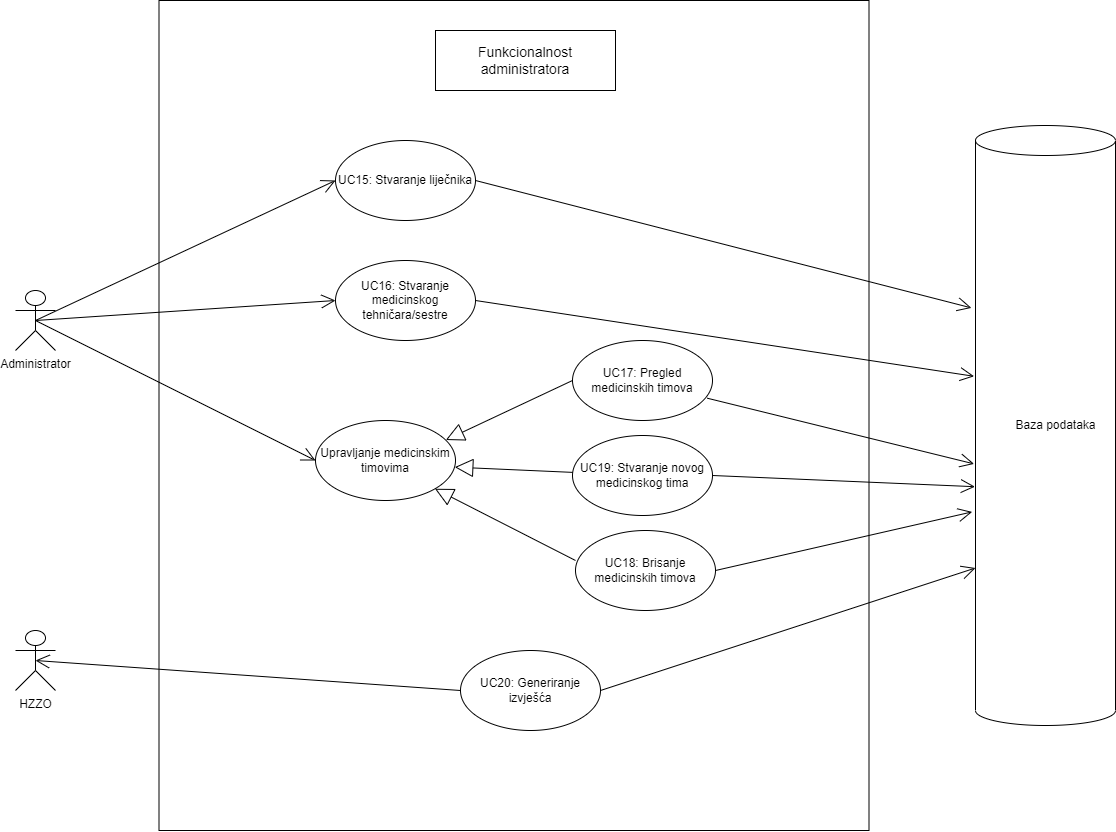

The diagram above was exported from draw.io. Its source (the exported page's mxGraphModel, read from the mxfile embedded in the PNG):
<mxGraphModel dx="1583" dy="2204" grid="1" gridSize="10" guides="1" tooltips="1" connect="1" arrows="1" fold="1" page="1" pageScale="1" pageWidth="827" pageHeight="1169" math="0" shadow="0">
  <root>
    <mxCell id="0" />
    <mxCell id="1" parent="0" />
    <mxCell id="YrSmeulTyv2zbNM6_u4Q-1" value="" style="html=1;fillColor=none;" parent="1" vertex="1">
      <mxGeometry x="413.5" y="-500" width="710" height="830" as="geometry" />
    </mxCell>
    <mxCell id="YrSmeulTyv2zbNM6_u4Q-2" value="" style="shape=cylinder3;whiteSpace=wrap;html=1;boundedLbl=1;backgroundOutline=1;size=15;fillColor=none;" parent="1" vertex="1">
      <mxGeometry x="1230" y="-375" width="140" height="600" as="geometry" />
    </mxCell>
    <mxCell id="YrSmeulTyv2zbNM6_u4Q-3" value="Baza podataka" style="text;html=1;align=center;verticalAlign=middle;resizable=0;points=[];autosize=1;strokeColor=none;fillColor=none;" parent="1" vertex="1">
      <mxGeometry x="1260" y="-85" width="100" height="20" as="geometry" />
    </mxCell>
    <mxCell id="YrSmeulTyv2zbNM6_u4Q-4" value="Administrator" style="shape=umlActor;verticalLabelPosition=bottom;verticalAlign=top;html=1;" parent="1" vertex="1">
      <mxGeometry x="270" y="-210" width="40" height="60" as="geometry" />
    </mxCell>
    <mxCell id="YrSmeulTyv2zbNM6_u4Q-7" value="UC15: Stvaranje liječnika" style="ellipse;whiteSpace=wrap;html=1;" parent="1" vertex="1">
      <mxGeometry x="590" y="-360" width="140" height="80" as="geometry" />
    </mxCell>
    <mxCell id="YrSmeulTyv2zbNM6_u4Q-8" value="UC16: Stvaranje medicinskog tehničara/sestre" style="ellipse;whiteSpace=wrap;html=1;" parent="1" vertex="1">
      <mxGeometry x="590" y="-240" width="140" height="80" as="geometry" />
    </mxCell>
    <mxCell id="YrSmeulTyv2zbNM6_u4Q-9" value="UC17: Pregled medicinskih timova" style="ellipse;whiteSpace=wrap;html=1;" parent="1" vertex="1">
      <mxGeometry x="827" y="-160" width="140" height="80" as="geometry" />
    </mxCell>
    <mxCell id="YrSmeulTyv2zbNM6_u4Q-10" value="UC18: Brisanje medicinskih timova" style="ellipse;whiteSpace=wrap;html=1;" parent="1" vertex="1">
      <mxGeometry x="830" y="30" width="140" height="80" as="geometry" />
    </mxCell>
    <mxCell id="YrSmeulTyv2zbNM6_u4Q-11" value="UC19: Stvaranje novog medicinskog tima" style="ellipse;whiteSpace=wrap;html=1;" parent="1" vertex="1">
      <mxGeometry x="827" y="-65" width="140" height="80" as="geometry" />
    </mxCell>
    <mxCell id="YrSmeulTyv2zbNM6_u4Q-12" value="HZZO" style="shape=umlActor;verticalLabelPosition=bottom;verticalAlign=top;html=1;" parent="1" vertex="1">
      <mxGeometry x="270" y="130" width="40" height="60" as="geometry" />
    </mxCell>
    <mxCell id="YrSmeulTyv2zbNM6_u4Q-14" value="UC20: Generiranje izvješća" style="ellipse;whiteSpace=wrap;html=1;" parent="1" vertex="1">
      <mxGeometry x="715" y="150" width="140" height="80" as="geometry" />
    </mxCell>
    <mxCell id="YrSmeulTyv2zbNM6_u4Q-15" value="&lt;font style=&quot;font-size: 14px;&quot;&gt;Funkcionalnost administratora&lt;/font&gt;" style="rounded=0;whiteSpace=wrap;html=1;" parent="1" vertex="1">
      <mxGeometry x="690" y="-470" width="180" height="60" as="geometry" />
    </mxCell>
    <mxCell id="YrSmeulTyv2zbNM6_u4Q-23" value="" style="endArrow=open;endFill=1;endSize=12;html=1;rounded=0;entryX=-0.029;entryY=0.304;entryDx=0;entryDy=0;exitX=1;exitY=0.5;exitDx=0;exitDy=0;entryPerimeter=0;" parent="1" source="YrSmeulTyv2zbNM6_u4Q-7" target="YrSmeulTyv2zbNM6_u4Q-2" edge="1">
      <mxGeometry width="160" relative="1" as="geometry">
        <mxPoint x="1169.999999999994" y="-290" as="sourcePoint" />
        <mxPoint x="1476.6399999999999" y="-36.59999999999991" as="targetPoint" />
      </mxGeometry>
    </mxCell>
    <mxCell id="YrSmeulTyv2zbNM6_u4Q-24" value="" style="endArrow=open;endFill=1;endSize=12;html=1;rounded=0;entryX=-0.01;entryY=0.418;entryDx=0;entryDy=0;exitX=1;exitY=0.5;exitDx=0;exitDy=0;entryPerimeter=0;" parent="1" source="YrSmeulTyv2zbNM6_u4Q-8" target="YrSmeulTyv2zbNM6_u4Q-2" edge="1">
      <mxGeometry width="160" relative="1" as="geometry">
        <mxPoint x="1179.999999999994" y="-280" as="sourcePoint" />
        <mxPoint x="1486.6399999999999" y="-26.59999999999991" as="targetPoint" />
      </mxGeometry>
    </mxCell>
    <mxCell id="YrSmeulTyv2zbNM6_u4Q-25" value="" style="endArrow=open;endFill=1;endSize=12;html=1;rounded=0;exitX=1;exitY=0.5;exitDx=0;exitDy=0;entryX=-0.024;entryY=0.644;entryDx=0;entryDy=0;entryPerimeter=0;" parent="1" source="YrSmeulTyv2zbNM6_u4Q-10" target="YrSmeulTyv2zbNM6_u4Q-2" edge="1">
      <mxGeometry width="160" relative="1" as="geometry">
        <mxPoint x="1189.999999999994" y="-270" as="sourcePoint" />
        <mxPoint x="1496.6399999999999" y="-16.59999999999991" as="targetPoint" />
      </mxGeometry>
    </mxCell>
    <mxCell id="YrSmeulTyv2zbNM6_u4Q-26" value="" style="endArrow=open;endFill=1;endSize=12;html=1;rounded=0;exitX=1;exitY=0.5;exitDx=0;exitDy=0;entryX=-0.004;entryY=0.602;entryDx=0;entryDy=0;entryPerimeter=0;" parent="1" source="YrSmeulTyv2zbNM6_u4Q-11" target="YrSmeulTyv2zbNM6_u4Q-2" edge="1">
      <mxGeometry width="160" relative="1" as="geometry">
        <mxPoint x="1199.999999999994" y="-260" as="sourcePoint" />
        <mxPoint x="1220" as="targetPoint" />
      </mxGeometry>
    </mxCell>
    <mxCell id="YrSmeulTyv2zbNM6_u4Q-28" value="" style="endArrow=open;endFill=1;endSize=12;html=1;rounded=0;exitX=0.962;exitY=0.721;exitDx=0;exitDy=0;exitPerimeter=0;entryX=-0.01;entryY=0.564;entryDx=0;entryDy=0;entryPerimeter=0;" parent="1" source="YrSmeulTyv2zbNM6_u4Q-9" target="YrSmeulTyv2zbNM6_u4Q-2" edge="1">
      <mxGeometry width="160" relative="1" as="geometry">
        <mxPoint x="1209.999999999994" y="-250" as="sourcePoint" />
        <mxPoint x="1220" y="-50" as="targetPoint" />
      </mxGeometry>
    </mxCell>
    <mxCell id="YrSmeulTyv2zbNM6_u4Q-29" value="" style="endArrow=open;endFill=1;endSize=12;html=1;rounded=0;entryX=0;entryY=0;entryDx=0;entryDy=442.5;exitX=1;exitY=0.5;exitDx=0;exitDy=0;entryPerimeter=0;" parent="1" source="YrSmeulTyv2zbNM6_u4Q-14" target="YrSmeulTyv2zbNM6_u4Q-2" edge="1">
      <mxGeometry width="160" relative="1" as="geometry">
        <mxPoint x="1219.999999999994" y="-240" as="sourcePoint" />
        <mxPoint x="1526.6399999999999" y="13.400000000000091" as="targetPoint" />
      </mxGeometry>
    </mxCell>
    <mxCell id="YrSmeulTyv2zbNM6_u4Q-30" value="" style="endArrow=open;endFill=1;endSize=12;html=1;rounded=0;entryX=0.5;entryY=0.5;entryDx=0;entryDy=0;exitX=0;exitY=0.5;exitDx=0;exitDy=0;entryPerimeter=0;" parent="1" source="YrSmeulTyv2zbNM6_u4Q-14" target="YrSmeulTyv2zbNM6_u4Q-12" edge="1">
      <mxGeometry width="160" relative="1" as="geometry">
        <mxPoint x="1229.999999999994" y="-230" as="sourcePoint" />
        <mxPoint x="1536.6399999999999" y="23.40000000000009" as="targetPoint" />
      </mxGeometry>
    </mxCell>
    <mxCell id="YrSmeulTyv2zbNM6_u4Q-31" value="" style="endArrow=open;endFill=1;endSize=12;html=1;rounded=0;entryX=0;entryY=0.5;entryDx=0;entryDy=0;exitX=0.5;exitY=0.5;exitDx=0;exitDy=0;exitPerimeter=0;" parent="1" source="YrSmeulTyv2zbNM6_u4Q-4" target="YrSmeulTyv2zbNM6_u4Q-7" edge="1">
      <mxGeometry width="160" relative="1" as="geometry">
        <mxPoint x="1239.999999999994" y="-220" as="sourcePoint" />
        <mxPoint x="1546.6399999999999" y="33.40000000000009" as="targetPoint" />
      </mxGeometry>
    </mxCell>
    <mxCell id="YrSmeulTyv2zbNM6_u4Q-32" value="" style="endArrow=open;endFill=1;endSize=12;html=1;rounded=0;entryX=0;entryY=0.5;entryDx=0;entryDy=0;exitX=0.5;exitY=0.5;exitDx=0;exitDy=0;exitPerimeter=0;" parent="1" source="YrSmeulTyv2zbNM6_u4Q-4" target="YrSmeulTyv2zbNM6_u4Q-8" edge="1">
      <mxGeometry width="160" relative="1" as="geometry">
        <mxPoint x="1249.999999999994" y="-210" as="sourcePoint" />
        <mxPoint x="1556.6399999999999" y="43.40000000000009" as="targetPoint" />
      </mxGeometry>
    </mxCell>
    <mxCell id="YrSmeulTyv2zbNM6_u4Q-33" value="" style="endArrow=open;endFill=1;endSize=12;html=1;rounded=0;exitX=0.5;exitY=0.5;exitDx=0;exitDy=0;exitPerimeter=0;entryX=0;entryY=0.5;entryDx=0;entryDy=0;" parent="1" source="YrSmeulTyv2zbNM6_u4Q-4" target="i9-9ahGHBq--oa79uGVh-1" edge="1">
      <mxGeometry width="160" relative="1" as="geometry">
        <mxPoint x="1259.999999999994" y="-200" as="sourcePoint" />
        <mxPoint x="560" y="-40" as="targetPoint" />
      </mxGeometry>
    </mxCell>
    <mxCell id="i9-9ahGHBq--oa79uGVh-1" value="Upravljanje medicinskim timovima" style="ellipse;whiteSpace=wrap;html=1;" vertex="1" parent="1">
      <mxGeometry x="570" y="-80" width="140" height="80" as="geometry" />
    </mxCell>
    <mxCell id="i9-9ahGHBq--oa79uGVh-4" value="" style="endArrow=block;endSize=16;endFill=0;html=1;rounded=0;startArrow=none;exitX=0;exitY=0.5;exitDx=0;exitDy=0;entryX=0.931;entryY=0.244;entryDx=0;entryDy=0;entryPerimeter=0;" edge="1" parent="1" source="YrSmeulTyv2zbNM6_u4Q-9" target="i9-9ahGHBq--oa79uGVh-1">
      <mxGeometry width="160" relative="1" as="geometry">
        <mxPoint x="500" y="130" as="sourcePoint" />
        <mxPoint x="500" y="-320" as="targetPoint" />
      </mxGeometry>
    </mxCell>
    <mxCell id="i9-9ahGHBq--oa79uGVh-5" value="" style="endArrow=block;endSize=16;endFill=0;html=1;rounded=0;startArrow=none;entryX=0.995;entryY=0.583;entryDx=0;entryDy=0;entryPerimeter=0;" edge="1" parent="1" source="YrSmeulTyv2zbNM6_u4Q-11" target="i9-9ahGHBq--oa79uGVh-1">
      <mxGeometry width="160" relative="1" as="geometry">
        <mxPoint x="836.9999999999977" y="-110" as="sourcePoint" />
        <mxPoint x="706.0312577360532" y="-53.97616610100863" as="targetPoint" />
      </mxGeometry>
    </mxCell>
    <mxCell id="i9-9ahGHBq--oa79uGVh-6" value="" style="endArrow=block;endSize=16;endFill=0;html=1;rounded=0;startArrow=none;exitX=0;exitY=0.375;exitDx=0;exitDy=0;entryX=1;entryY=1;entryDx=0;entryDy=0;exitPerimeter=0;" edge="1" parent="1" source="YrSmeulTyv2zbNM6_u4Q-10" target="i9-9ahGHBq--oa79uGVh-1">
      <mxGeometry width="160" relative="1" as="geometry">
        <mxPoint x="846.9999999999977" y="-100" as="sourcePoint" />
        <mxPoint x="716.0312577360532" y="-43.97616610100863" as="targetPoint" />
      </mxGeometry>
    </mxCell>
  </root>
</mxGraphModel>